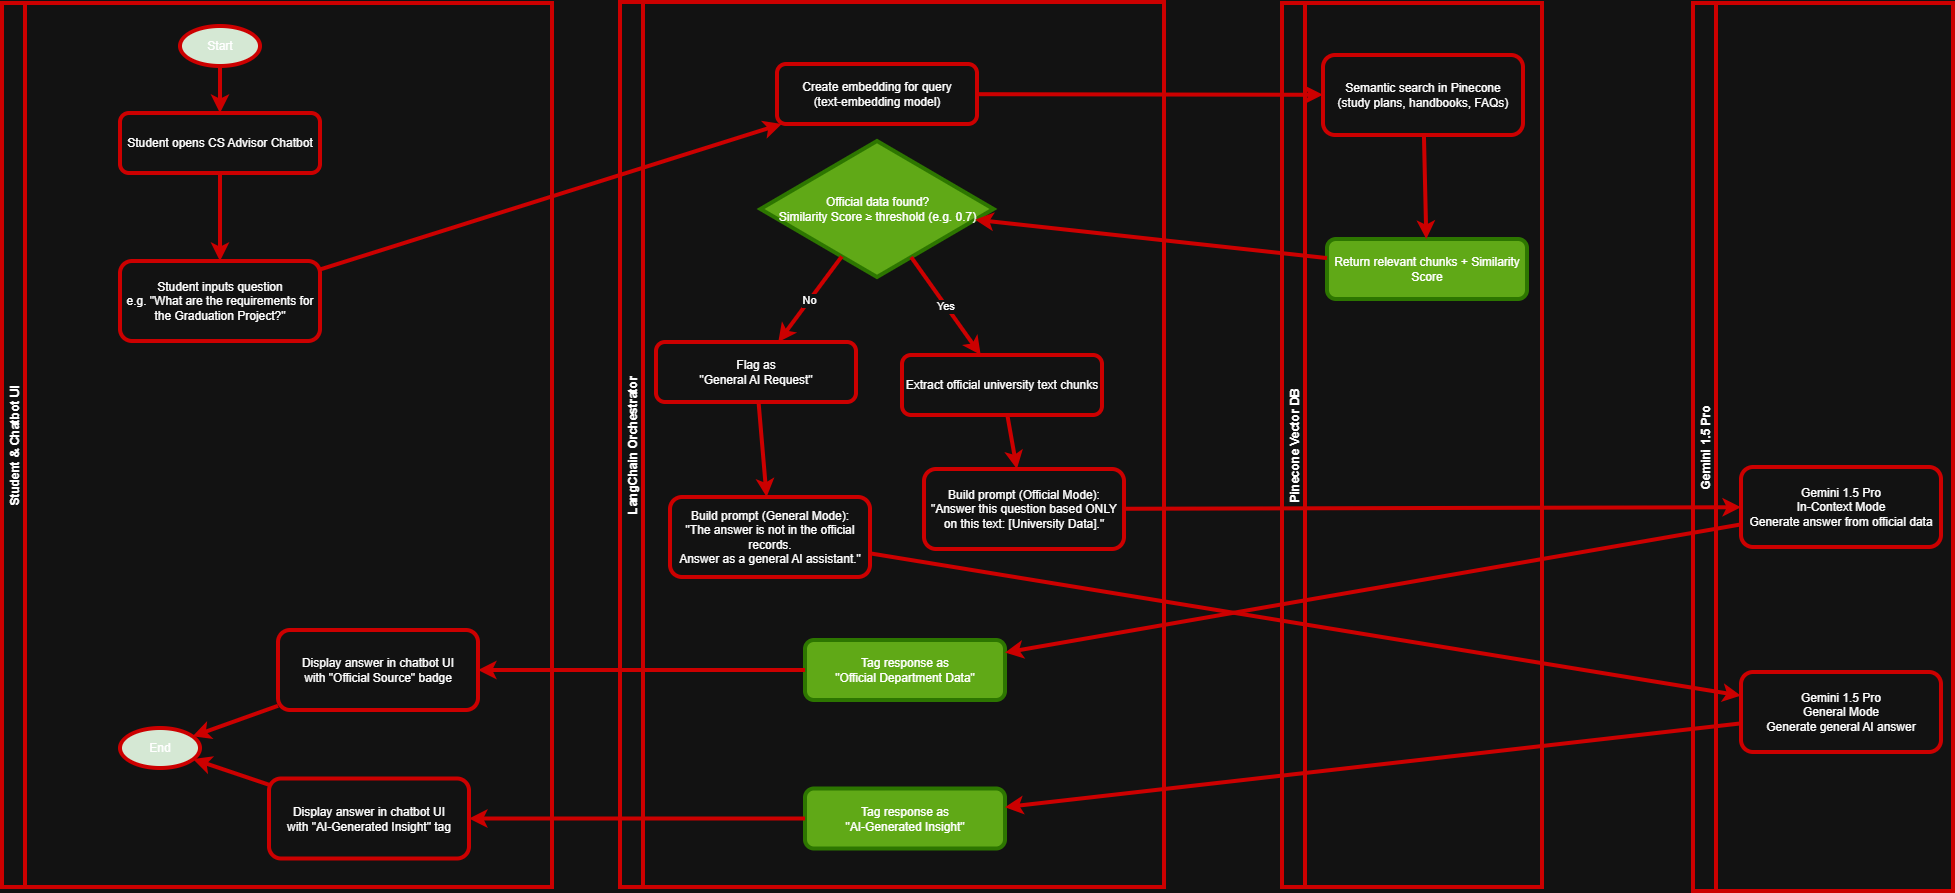

The diagram above was exported from draw.io. Its source (the exported page's mxGraphModel, read from the mxfile embedded in the PNG):
<mxGraphModel dx="3595" dy="2483" grid="0" gridSize="10" guides="1" tooltips="1" connect="1" arrows="1" fold="1" page="1" pageScale="1" pageWidth="1169" pageHeight="827" background="#ffffff" math="0" shadow="0">
  <root>
    <mxCell id="0" />
    <mxCell id="1" parent="0" />
    <mxCell id="uiLane" parent="1" style="swimlane;horizontal=0;strokeWidth=4;strokeColor=#CC0000;" value="Student &amp; Chatbot UI" vertex="1">
      <mxGeometry height="884" width="550" x="-435" y="-55" as="geometry" />
    </mxCell>
    <mxCell id="start" parent="uiLane" style="ellipse;whiteSpace=wrap;html=1;fillColor=#d5e8d4;strokeColor=#CC0000;strokeWidth=4;" value="Start" vertex="1">
      <mxGeometry height="40" width="80" x="178" y="23" as="geometry" />
    </mxCell>
    <mxCell id="openChat" parent="uiLane" style="rounded=1;whiteSpace=wrap;html=1;strokeWidth=4;strokeColor=#CC0000;" value="Student opens CS Advisor Chatbot" vertex="1">
      <mxGeometry height="60" width="200" x="118" y="110" as="geometry" />
    </mxCell>
    <mxCell id="inputQ" parent="uiLane" style="rounded=1;whiteSpace=wrap;html=1;strokeWidth=4;strokeColor=#CC0000;" value="Student inputs question&#10;e.g. &quot;What are the requirements for the Graduation Project?&quot;" vertex="1">
      <mxGeometry height="80" width="200" x="118" y="258" as="geometry" />
    </mxCell>
    <mxCell id="displayOfficial" parent="uiLane" style="rounded=1;whiteSpace=wrap;html=1;strokeWidth=4;strokeColor=#CC0000;" value="Display answer in chatbot UI&#10;with &quot;Official Source&quot; badge" vertex="1">
      <mxGeometry height="80" width="200" x="276" y="627" as="geometry" />
    </mxCell>
    <mxCell id="displayGeneral" parent="uiLane" style="rounded=1;whiteSpace=wrap;html=1;strokeWidth=4;strokeColor=#CC0000;" value="Display answer in chatbot UI&#10;with &quot;AI-Generated Insight&quot; tag" vertex="1">
      <mxGeometry height="80" width="200" x="267" y="775.5" as="geometry" />
    </mxCell>
    <mxCell id="end" parent="uiLane" style="ellipse;whiteSpace=wrap;html=1;fillColor=#d5e8d4;strokeColor=#CC0000;strokeWidth=4;" value="End" vertex="1">
      <mxGeometry height="40" width="80" x="118" y="725" as="geometry" />
    </mxCell>
    <mxCell id="e1" edge="1" parent="uiLane" source="start" style="strokeWidth=4;strokeColor=#CC0000;" target="openChat">
      <mxGeometry relative="1" as="geometry" />
    </mxCell>
    <mxCell id="e2" edge="1" parent="uiLane" source="openChat" style="strokeWidth=4;strokeColor=#CC0000;" target="inputQ">
      <mxGeometry relative="1" as="geometry" />
    </mxCell>
    <mxCell id="e17" edge="1" parent="uiLane" source="displayOfficial" style="strokeWidth=4;strokeColor=#CC0000;" target="end">
      <mxGeometry relative="1" as="geometry" />
    </mxCell>
    <mxCell id="e18" edge="1" parent="uiLane" source="displayGeneral" style="strokeWidth=4;strokeColor=#CC0000;" target="end">
      <mxGeometry relative="1" as="geometry" />
    </mxCell>
    <mxCell id="langLane" parent="1" style="swimlane;horizontal=0;strokeWidth=4;strokeColor=#CC0000;" value="LangChain Orchestrator" vertex="1">
      <mxGeometry height="885" width="544" x="183" y="-56" as="geometry" />
    </mxCell>
    <mxCell id="embed" parent="langLane" style="rounded=1;whiteSpace=wrap;html=1;strokeWidth=4;strokeColor=#CC0000;" value="Create embedding for query&#10;(text-embedding model)" vertex="1">
      <mxGeometry height="60" width="200" x="157" y="62" as="geometry" />
    </mxCell>
    <mxCell id="decision" parent="langLane" style="rhombus;whiteSpace=wrap;html=1;fillColor=#60a917;strokeColor=#2D7600;strokeWidth=4;fontColor=#ffffff;" value="Official data found?&#10;Similarity Score ≥ threshold (e.g. 0.7)" vertex="1">
      <mxGeometry height="136" width="233" x="140.5" y="139" as="geometry" />
    </mxCell>
    <mxCell id="extractOfficial" parent="langLane" style="rounded=1;whiteSpace=wrap;html=1;strokeWidth=4;strokeColor=#CC0000;" value="Extract official university text chunks" vertex="1">
      <mxGeometry height="60" width="200" x="282" y="353" as="geometry" />
    </mxCell>
    <mxCell id="promptOfficial" parent="langLane" style="rounded=1;whiteSpace=wrap;html=1;strokeWidth=4;strokeColor=#CC0000;" value="Build prompt (Official Mode):&#10;&quot;Answer this question based ONLY on this text: [University Data].&quot;" vertex="1">
      <mxGeometry height="80" width="200" x="304" y="467" as="geometry" />
    </mxCell>
    <mxCell id="tagOfficial" parent="langLane" style="rounded=1;whiteSpace=wrap;html=1;fillColor=#60a917;strokeColor=#2D7600;strokeWidth=4;fontColor=#ffffff;" value="Tag response as&#10;&quot;Official Department Data&quot;" vertex="1">
      <mxGeometry height="60" width="200" x="185" y="638" as="geometry" />
    </mxCell>
    <mxCell id="flagGeneral" parent="langLane" style="rounded=1;whiteSpace=wrap;html=1;strokeWidth=4;strokeColor=#CC0000;" value="Flag as&#10;&quot;General AI Request&quot;" vertex="1">
      <mxGeometry height="60" width="200" x="36" y="340" as="geometry" />
    </mxCell>
    <mxCell id="promptGeneral" parent="langLane" style="rounded=1;whiteSpace=wrap;html=1;strokeWidth=4;strokeColor=#CC0000;" value="Build prompt (General Mode):&#10;&quot;The answer is not in the official records.&#10;Answer as a general AI assistant.&quot;" vertex="1">
      <mxGeometry height="80" width="200" x="50" y="495" as="geometry" />
    </mxCell>
    <mxCell id="tagGeneral" parent="langLane" style="rounded=1;whiteSpace=wrap;html=1;fillColor=#60a917;strokeColor=#2D7600;strokeWidth=4;fontColor=#ffffff;" value="Tag response as&#10;&quot;AI-Generated Insight&quot;" vertex="1">
      <mxGeometry height="60" width="200" x="185" y="786.5" as="geometry" />
    </mxCell>
    <mxCell id="e7" edge="1" parent="langLane" source="decision" style="strokeWidth=4;strokeColor=#CC0000;" target="extractOfficial" value="Yes">
      <mxGeometry relative="1" as="geometry">
        <mxPoint x="200" y="450" as="targetPoint" />
      </mxGeometry>
    </mxCell>
    <mxCell id="e8" edge="1" parent="langLane" source="decision" style="strokeWidth=4;strokeColor=#CC0000;" target="flagGeneral" value="No">
      <mxGeometry relative="1" as="geometry">
        <mxPoint x="100" y="450" as="targetPoint" />
      </mxGeometry>
    </mxCell>
    <mxCell id="e9" edge="1" parent="langLane" source="extractOfficial" style="strokeWidth=4;strokeColor=#CC0000;" target="promptOfficial">
      <mxGeometry relative="1" as="geometry" />
    </mxCell>
    <mxCell id="e13" edge="1" parent="langLane" source="flagGeneral" style="strokeWidth=4;strokeColor=#CC0000;" target="promptGeneral">
      <mxGeometry relative="1" as="geometry" />
    </mxCell>
    <mxCell id="pineLane" parent="1" style="swimlane;horizontal=0;strokeWidth=4;strokeColor=#CC0000;" value="Pinecone Vector DB" vertex="1">
      <mxGeometry height="884" width="260" x="845" y="-55" as="geometry" />
    </mxCell>
    <mxCell id="pineSearch" parent="pineLane" style="rounded=1;whiteSpace=wrap;html=1;strokeWidth=4;strokeColor=#CC0000;" value="Semantic search in Pinecone&#10;(study plans, handbooks, FAQs)" vertex="1">
      <mxGeometry height="80" width="200" x="41" y="52" as="geometry" />
    </mxCell>
    <mxCell id="simScore" parent="pineLane" style="rounded=1;whiteSpace=wrap;html=1;fillColor=#60a917;strokeColor=#2D7600;strokeWidth=4;fontColor=#ffffff;" value="Return relevant chunks + Similarity Score" vertex="1">
      <mxGeometry height="60" width="200" x="45" y="236" as="geometry" />
    </mxCell>
    <mxCell id="e5" edge="1" parent="pineLane" source="pineSearch" style="strokeWidth=4;strokeColor=#CC0000;" target="simScore">
      <mxGeometry relative="1" as="geometry" />
    </mxCell>
    <mxCell id="geminiLane" parent="1" style="swimlane;horizontal=0;strokeWidth=4;strokeColor=#CC0000;" value="Gemini 1.5 Pro" vertex="1">
      <mxGeometry height="888" width="260" x="1256" y="-55" as="geometry">
        <mxRectangle height="109" width="32" x="939" y="40" as="alternateBounds" />
      </mxGeometry>
    </mxCell>
    <mxCell id="geminiOfficial" parent="geminiLane" style="rounded=1;whiteSpace=wrap;html=1;strokeWidth=4;strokeColor=#CC0000;" value="Gemini 1.5 Pro&#10;In-Context Mode&#10;Generate answer from official data" vertex="1">
      <mxGeometry height="80" width="200" x="48" y="464" as="geometry" />
    </mxCell>
    <mxCell id="geminiGeneral" parent="geminiLane" style="rounded=1;whiteSpace=wrap;html=1;strokeWidth=4;strokeColor=#CC0000;" value="Gemini 1.5 Pro&#10;General Mode&#10;Generate general AI answer" vertex="1">
      <mxGeometry height="80" width="200" x="48" y="669" as="geometry" />
    </mxCell>
    <mxCell id="e3" edge="1" parent="1" source="inputQ" style="strokeWidth=4;strokeColor=#CC0000;" target="embed">
      <mxGeometry relative="1" as="geometry" />
    </mxCell>
    <mxCell id="e4" edge="1" parent="1" source="embed" style="strokeWidth=4;strokeColor=#CC0000;" target="pineSearch">
      <mxGeometry relative="1" as="geometry" />
    </mxCell>
    <mxCell id="e6" edge="1" parent="1" source="simScore" style="strokeWidth=4;strokeColor=#CC0000;" target="decision">
      <mxGeometry relative="1" as="geometry" />
    </mxCell>
    <mxCell id="e10" edge="1" parent="1" source="promptOfficial" style="strokeWidth=4;strokeColor=#CC0000;" target="geminiOfficial">
      <mxGeometry relative="1" as="geometry" />
    </mxCell>
    <mxCell id="e11" edge="1" parent="1" source="geminiOfficial" style="strokeWidth=4;strokeColor=#CC0000;" target="tagOfficial">
      <mxGeometry relative="1" as="geometry" />
    </mxCell>
    <mxCell id="e12" edge="1" parent="1" source="tagOfficial" style="strokeWidth=4;strokeColor=#CC0000;" target="displayOfficial">
      <mxGeometry relative="1" as="geometry" />
    </mxCell>
    <mxCell id="e14" edge="1" parent="1" source="promptGeneral" style="strokeWidth=4;strokeColor=#CC0000;" target="geminiGeneral">
      <mxGeometry relative="1" as="geometry" />
    </mxCell>
    <mxCell id="e15" edge="1" parent="1" source="geminiGeneral" style="strokeWidth=4;strokeColor=#CC0000;" target="tagGeneral">
      <mxGeometry relative="1" as="geometry" />
    </mxCell>
    <mxCell id="e16" edge="1" parent="1" source="tagGeneral" style="strokeWidth=4;strokeColor=#CC0000;" target="displayGeneral">
      <mxGeometry relative="1" as="geometry" />
    </mxCell>
  </root>
</mxGraphModel>